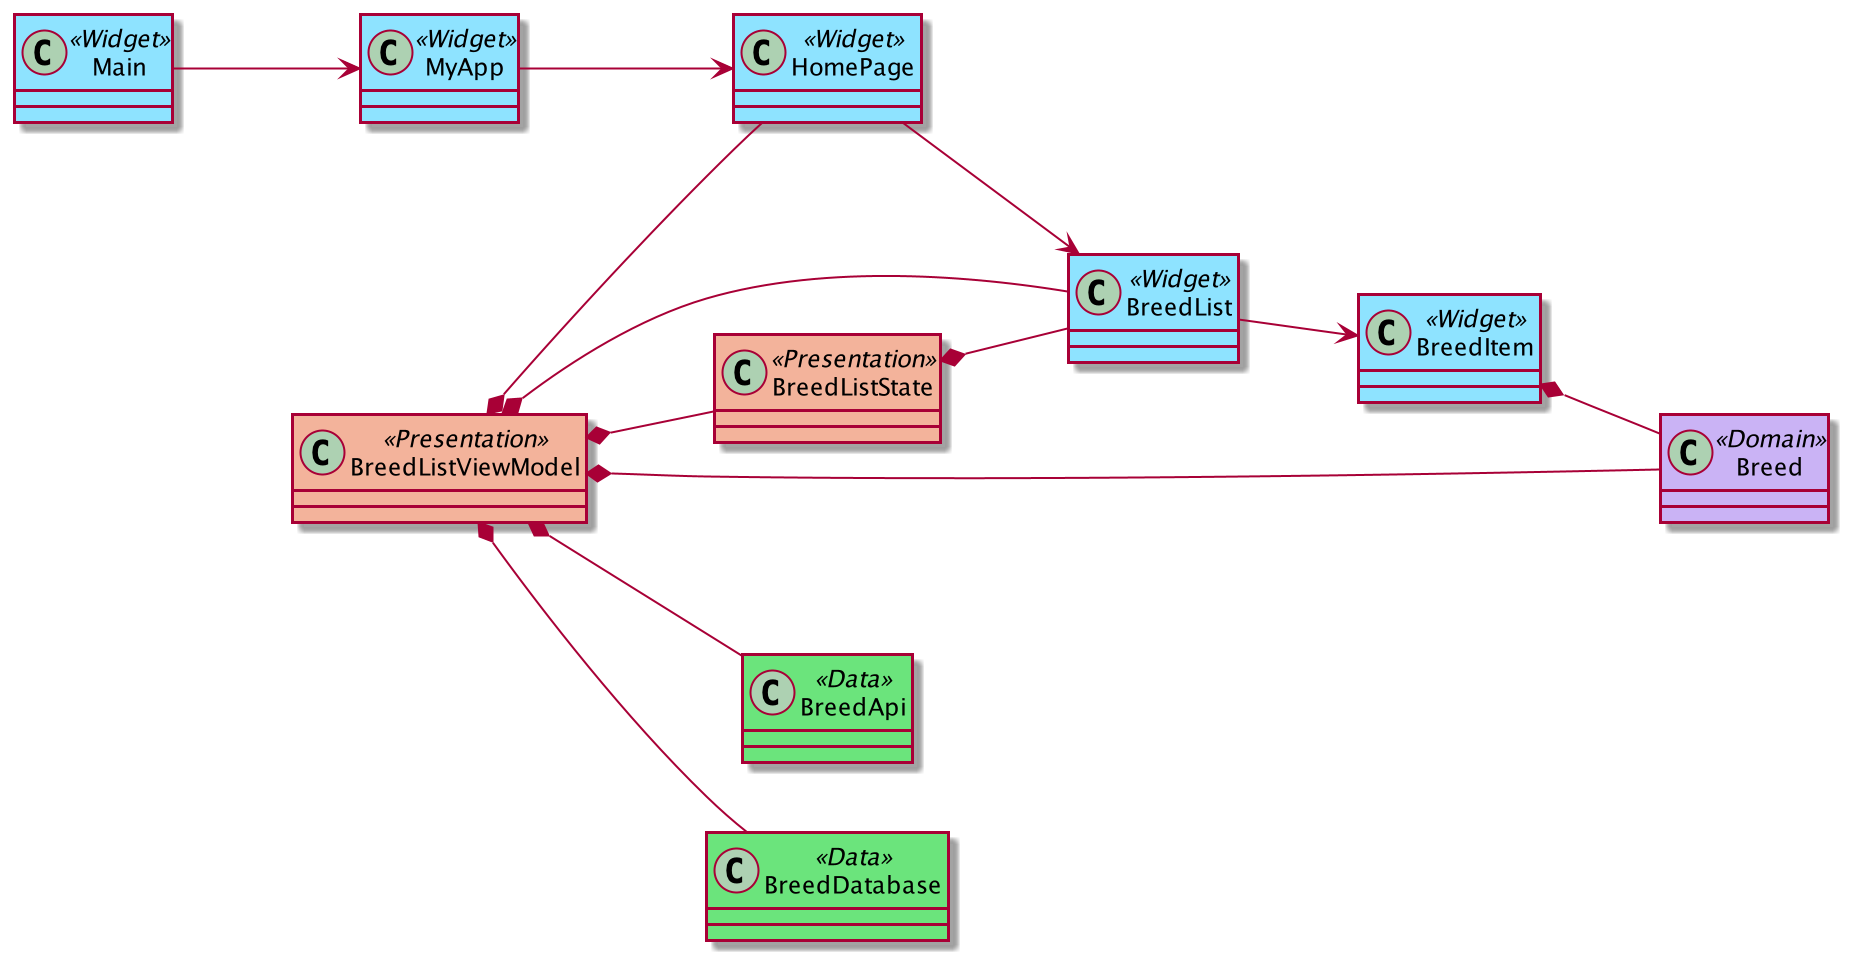

The diagram above was rendered by PlantUML. Its source (embedded in the PNG):
@startuml

left to right direction
'top to bottom direction

skinparam class  {
  BackgroundColor<<Widget>> #8ee3ff
  BackgroundColor<<Domain>> #cab3f5
  BackgroundColor<<Presentation>> #f3b39b
  BackgroundColor<<Data>> #6be47c
}

class Main <<Widget>>
class MyApp <<Widget>>
class HomePage <<Widget>>
class BreedList <<Widget>>
class BreedItem <<Widget>>
class Breed <<Domain>>
class BreedListViewModel <<Presentation>>
class BreedListState <<Presentation>>

class BreedApi <<Data>>
class BreedDatabase <<Data>>

Main --> MyApp
MyApp --> HomePage
HomePage --> BreedList
BreedList --> BreedItem
BreedListViewModel *-- HomePage
BreedListViewModel *-- Breed
BreedListViewModel *-- BreedList
BreedListViewModel *-- BreedListState
BreedListState *-- BreedList
BreedItem *-- Breed

BreedListViewModel *-- BreedApi
BreedListViewModel *-- BreedDatabase
@enduml